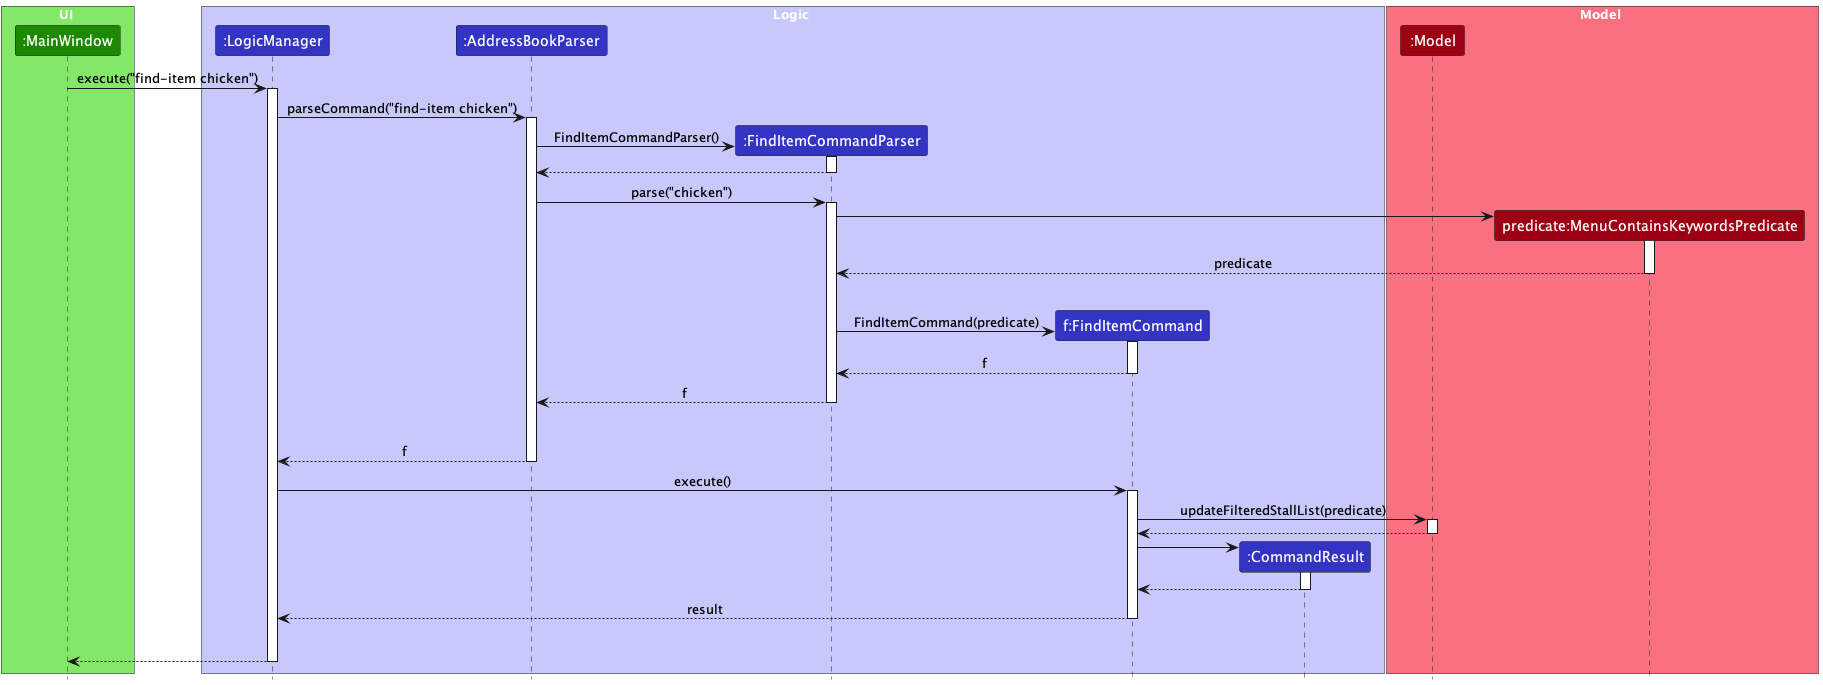

The diagram above was rendered by PlantUML. Its source (embedded in the PNG):
@startuml
!include style.puml
skinparam ArrowFontStyle plain

box UI UI_COLOR_T1
participant ":MainWindow" as MainWindow UI_COLOR
end box

box Logic LOGIC_COLOR_T1
participant ":LogicManager" as LogicManager LOGIC_COLOR
participant ":AddressBookParser" as AddressBookParser LOGIC_COLOR
participant ":FindItemCommandParser" as FindItemCommandParser LOGIC_COLOR
participant "f:FindItemCommand" as FindItemCommand LOGIC_COLOR
participant ":CommandResult" as CommandResult LOGIC_COLOR
end box

box Model MODEL_COLOR_T1
participant ":Model" as Model MODEL_COLOR
participant "predicate:MenuContainsKeywordsPredicate" as MenuContainsKeywordsPredicate MODEL_COLOR
end box
MainWindow -> LogicManager : execute("find-item chicken")
activate LogicManager

LogicManager -> AddressBookParser : parseCommand("find-item chicken")
activate AddressBookParser

create FindItemCommandParser
AddressBookParser -> FindItemCommandParser :FindItemCommandParser()
activate FindItemCommandParser



FindItemCommandParser --> AddressBookParser
deactivate FindItemCommandParser

AddressBookParser -> FindItemCommandParser :parse("chicken")
activate FindItemCommandParser

create MenuContainsKeywordsPredicate
FindItemCommandParser -> MenuContainsKeywordsPredicate


activate MenuContainsKeywordsPredicate

MenuContainsKeywordsPredicate --> FindItemCommandParser : predicate

deactivate MenuContainsKeywordsPredicate
MenuContainsKeywordsPredicate -[hidden]-> FindItemCommandParser : result

create FindItemCommand
FindItemCommandParser -> FindItemCommand : FindItemCommand(predicate)
activate FindItemCommand
FindItemCommand --> FindItemCommandParser : f
deactivate FindItemCommand

FindItemCommandParser --> AddressBookParser: f
deactivate FindItemCommandParser
FindItemCommandParser -[hidden]-> AddressBookParser : result

AddressBookParser --> LogicManager : f
deactivate AddressBookParser

LogicManager -> FindItemCommand : execute()
activate FindItemCommand

FindItemCommand -> Model : updateFilteredStallList(predicate)
activate Model


Model --> FindItemCommand
deactivate Model

create CommandResult
FindItemCommand -> CommandResult
activate CommandResult

CommandResult --> FindItemCommand
deactivate CommandResult


FindItemCommand --> LogicManager : result
deactivate FindItemCommand
FindItemCommand -[hidden]-> LogicManager : result



MainWindow <--LogicManager
deactivate LogicManager
@enduml